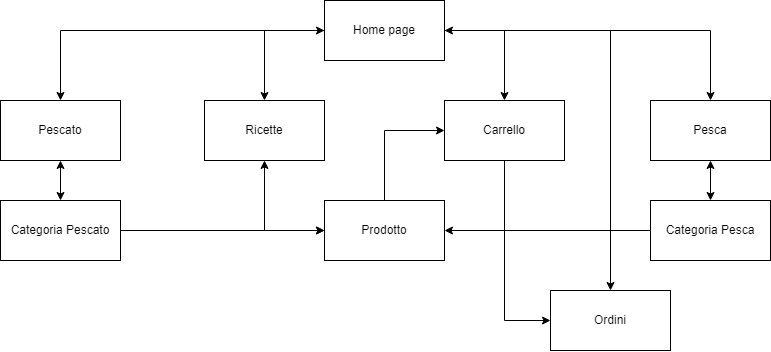

The diagram above was exported from draw.io. Its source (the exported page's mxGraphModel, read from the mxfile embedded in the PNG):
<mxGraphModel dx="1195" dy="637" grid="1" gridSize="10" guides="1" tooltips="1" connect="1" arrows="1" fold="1" page="1" pageScale="1" pageWidth="827" pageHeight="1169" math="0" shadow="0">
  <root>
    <mxCell id="0" />
    <mxCell id="1" parent="0" />
    <mxCell id="REhVBSQ95kwE4iwSdI-e-1" value="Home page" style="rounded=0;whiteSpace=wrap;html=1;" vertex="1" parent="1">
      <mxGeometry x="354" y="90" width="120" height="60" as="geometry" />
    </mxCell>
    <mxCell id="REhVBSQ95kwE4iwSdI-e-2" value="Pescato" style="rounded=0;whiteSpace=wrap;html=1;" vertex="1" parent="1">
      <mxGeometry x="30" y="190" width="120" height="60" as="geometry" />
    </mxCell>
    <mxCell id="REhVBSQ95kwE4iwSdI-e-3" value="Ricette" style="rounded=0;whiteSpace=wrap;html=1;" vertex="1" parent="1">
      <mxGeometry x="234" y="190" width="120" height="60" as="geometry" />
    </mxCell>
    <mxCell id="REhVBSQ95kwE4iwSdI-e-4" value="Pesca" style="rounded=0;whiteSpace=wrap;html=1;" vertex="1" parent="1">
      <mxGeometry x="680" y="190" width="120" height="60" as="geometry" />
    </mxCell>
    <mxCell id="REhVBSQ95kwE4iwSdI-e-6" value="" style="endArrow=classic;html=1;rounded=0;exitX=0;exitY=0.5;exitDx=0;exitDy=0;entryX=0.5;entryY=0;entryDx=0;entryDy=0;" edge="1" parent="1" source="REhVBSQ95kwE4iwSdI-e-1" target="REhVBSQ95kwE4iwSdI-e-2">
      <mxGeometry width="50" height="50" relative="1" as="geometry">
        <mxPoint x="390" y="420" as="sourcePoint" />
        <mxPoint x="440" y="370" as="targetPoint" />
        <Array as="points">
          <mxPoint x="90" y="120" />
        </Array>
      </mxGeometry>
    </mxCell>
    <mxCell id="REhVBSQ95kwE4iwSdI-e-8" value="" style="endArrow=classic;html=1;rounded=0;exitX=1;exitY=0.5;exitDx=0;exitDy=0;entryX=0.5;entryY=0;entryDx=0;entryDy=0;" edge="1" parent="1" source="REhVBSQ95kwE4iwSdI-e-1" target="REhVBSQ95kwE4iwSdI-e-4">
      <mxGeometry width="50" height="50" relative="1" as="geometry">
        <mxPoint x="390" y="420" as="sourcePoint" />
        <mxPoint x="440" y="370" as="targetPoint" />
        <Array as="points">
          <mxPoint x="740" y="120" />
        </Array>
      </mxGeometry>
    </mxCell>
    <mxCell id="REhVBSQ95kwE4iwSdI-e-11" value="Prodotto" style="rounded=0;whiteSpace=wrap;html=1;" vertex="1" parent="1">
      <mxGeometry x="354" y="290" width="120" height="60" as="geometry" />
    </mxCell>
    <mxCell id="REhVBSQ95kwE4iwSdI-e-14" value="Carrello" style="rounded=0;whiteSpace=wrap;html=1;" vertex="1" parent="1">
      <mxGeometry x="474" y="190" width="120" height="60" as="geometry" />
    </mxCell>
    <mxCell id="REhVBSQ95kwE4iwSdI-e-16" value="" style="endArrow=classic;html=1;rounded=0;entryX=0;entryY=0.5;entryDx=0;entryDy=0;exitX=0.5;exitY=0;exitDx=0;exitDy=0;" edge="1" parent="1" source="REhVBSQ95kwE4iwSdI-e-11" target="REhVBSQ95kwE4iwSdI-e-14">
      <mxGeometry width="50" height="50" relative="1" as="geometry">
        <mxPoint x="414" y="290" as="sourcePoint" />
        <mxPoint x="410" y="310" as="targetPoint" />
        <Array as="points">
          <mxPoint x="414" y="220" />
        </Array>
      </mxGeometry>
    </mxCell>
    <mxCell id="REhVBSQ95kwE4iwSdI-e-18" value="Ordini" style="rounded=0;whiteSpace=wrap;html=1;" vertex="1" parent="1">
      <mxGeometry x="580" y="380" width="120" height="60" as="geometry" />
    </mxCell>
    <mxCell id="REhVBSQ95kwE4iwSdI-e-19" value="" style="endArrow=classic;html=1;rounded=0;exitX=1;exitY=0.5;exitDx=0;exitDy=0;entryX=0.5;entryY=0;entryDx=0;entryDy=0;" edge="1" parent="1" source="REhVBSQ95kwE4iwSdI-e-1" target="REhVBSQ95kwE4iwSdI-e-18">
      <mxGeometry width="50" height="50" relative="1" as="geometry">
        <mxPoint x="390" y="290" as="sourcePoint" />
        <mxPoint x="440" y="240" as="targetPoint" />
        <Array as="points">
          <mxPoint x="640" y="120" />
        </Array>
      </mxGeometry>
    </mxCell>
    <mxCell id="REhVBSQ95kwE4iwSdI-e-20" value="" style="endArrow=classic;html=1;rounded=0;exitX=0.5;exitY=1;exitDx=0;exitDy=0;entryX=0;entryY=0.5;entryDx=0;entryDy=0;" edge="1" parent="1" source="REhVBSQ95kwE4iwSdI-e-14" target="REhVBSQ95kwE4iwSdI-e-18">
      <mxGeometry width="50" height="50" relative="1" as="geometry">
        <mxPoint x="390" y="290" as="sourcePoint" />
        <mxPoint x="440" y="240" as="targetPoint" />
        <Array as="points">
          <mxPoint x="534" y="410" />
        </Array>
      </mxGeometry>
    </mxCell>
    <mxCell id="REhVBSQ95kwE4iwSdI-e-21" value="Categoria Pescato" style="rounded=0;whiteSpace=wrap;html=1;" vertex="1" parent="1">
      <mxGeometry x="30" y="290" width="120" height="60" as="geometry" />
    </mxCell>
    <mxCell id="REhVBSQ95kwE4iwSdI-e-22" value="Categoria Pesca" style="rounded=0;whiteSpace=wrap;html=1;" vertex="1" parent="1">
      <mxGeometry x="680" y="290" width="120" height="60" as="geometry" />
    </mxCell>
    <mxCell id="REhVBSQ95kwE4iwSdI-e-23" value="" style="endArrow=classic;html=1;rounded=0;exitX=1;exitY=0.5;exitDx=0;exitDy=0;entryX=0;entryY=0.5;entryDx=0;entryDy=0;" edge="1" parent="1" source="REhVBSQ95kwE4iwSdI-e-21" target="REhVBSQ95kwE4iwSdI-e-11">
      <mxGeometry width="50" height="50" relative="1" as="geometry">
        <mxPoint x="270" y="230" as="sourcePoint" />
        <mxPoint x="320" y="180" as="targetPoint" />
      </mxGeometry>
    </mxCell>
    <mxCell id="REhVBSQ95kwE4iwSdI-e-25" value="" style="endArrow=classic;startArrow=classic;html=1;rounded=0;exitX=0.5;exitY=0;exitDx=0;exitDy=0;entryX=0.5;entryY=1;entryDx=0;entryDy=0;" edge="1" parent="1" source="REhVBSQ95kwE4iwSdI-e-21" target="REhVBSQ95kwE4iwSdI-e-2">
      <mxGeometry width="50" height="50" relative="1" as="geometry">
        <mxPoint x="270" y="230" as="sourcePoint" />
        <mxPoint x="320" y="180" as="targetPoint" />
      </mxGeometry>
    </mxCell>
    <mxCell id="REhVBSQ95kwE4iwSdI-e-26" value="" style="endArrow=classic;startArrow=classic;html=1;rounded=0;entryX=0;entryY=0.5;entryDx=0;entryDy=0;exitX=0.5;exitY=0;exitDx=0;exitDy=0;" edge="1" parent="1" source="REhVBSQ95kwE4iwSdI-e-3" target="REhVBSQ95kwE4iwSdI-e-1">
      <mxGeometry width="50" height="50" relative="1" as="geometry">
        <mxPoint x="270" y="230" as="sourcePoint" />
        <mxPoint x="320" y="180" as="targetPoint" />
        <Array as="points">
          <mxPoint x="294" y="120" />
        </Array>
      </mxGeometry>
    </mxCell>
    <mxCell id="REhVBSQ95kwE4iwSdI-e-27" value="" style="endArrow=classic;startArrow=classic;html=1;rounded=0;entryX=1;entryY=0.5;entryDx=0;entryDy=0;exitX=0.5;exitY=0;exitDx=0;exitDy=0;" edge="1" parent="1" source="REhVBSQ95kwE4iwSdI-e-14" target="REhVBSQ95kwE4iwSdI-e-1">
      <mxGeometry width="50" height="50" relative="1" as="geometry">
        <mxPoint x="270" y="230" as="sourcePoint" />
        <mxPoint x="320" y="180" as="targetPoint" />
        <Array as="points">
          <mxPoint x="534" y="120" />
        </Array>
      </mxGeometry>
    </mxCell>
    <mxCell id="REhVBSQ95kwE4iwSdI-e-28" value="" style="endArrow=classic;startArrow=classic;html=1;rounded=0;exitX=0;exitY=0.5;exitDx=0;exitDy=0;entryX=0.5;entryY=1;entryDx=0;entryDy=0;" edge="1" parent="1" source="REhVBSQ95kwE4iwSdI-e-11" target="REhVBSQ95kwE4iwSdI-e-3">
      <mxGeometry width="50" height="50" relative="1" as="geometry">
        <mxPoint x="400" y="300" as="sourcePoint" />
        <mxPoint x="450" y="250" as="targetPoint" />
        <Array as="points">
          <mxPoint x="294" y="320" />
        </Array>
      </mxGeometry>
    </mxCell>
    <mxCell id="REhVBSQ95kwE4iwSdI-e-29" value="" style="endArrow=classic;html=1;rounded=0;exitX=0;exitY=0.5;exitDx=0;exitDy=0;entryX=1;entryY=0.5;entryDx=0;entryDy=0;" edge="1" parent="1" source="REhVBSQ95kwE4iwSdI-e-22" target="REhVBSQ95kwE4iwSdI-e-11">
      <mxGeometry width="50" height="50" relative="1" as="geometry">
        <mxPoint x="520" y="280" as="sourcePoint" />
        <mxPoint x="570" y="230" as="targetPoint" />
      </mxGeometry>
    </mxCell>
    <mxCell id="REhVBSQ95kwE4iwSdI-e-30" value="" style="endArrow=classic;startArrow=classic;html=1;rounded=0;exitX=0.5;exitY=0;exitDx=0;exitDy=0;entryX=0.5;entryY=1;entryDx=0;entryDy=0;" edge="1" parent="1" source="REhVBSQ95kwE4iwSdI-e-22" target="REhVBSQ95kwE4iwSdI-e-4">
      <mxGeometry width="50" height="50" relative="1" as="geometry">
        <mxPoint x="520" y="280" as="sourcePoint" />
        <mxPoint x="570" y="230" as="targetPoint" />
      </mxGeometry>
    </mxCell>
  </root>
</mxGraphModel>